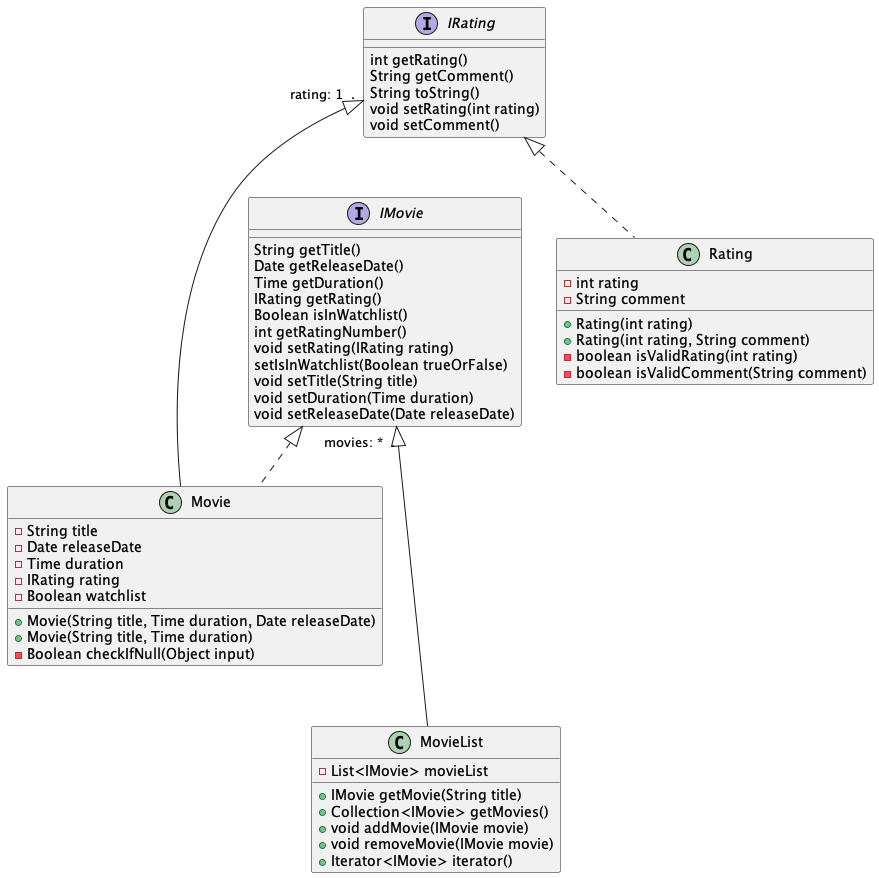

The diagram above was rendered by PlantUML. Its source (embedded in the PNG):
@startuml "core-class-diagran"


interface IMovie {
    String getTitle()
    Date getReleaseDate()
    Time getDuration()
    IRating getRating()
    Boolean isInWatchlist()
    int getRatingNumber()
    void setRating(IRating rating)
    setIsInWatchlist(Boolean trueOrFalse)
    void setTitle(String title)
    void setDuration(Time duration)
    void setReleaseDate(Date releaseDate)
}

class Movie {
    - String title
    - Date releaseDate
    - Time duration
    - IRating rating
    - Boolean watchlist
    + Movie(String title, Time duration, Date releaseDate)
    + Movie(String title, Time duration)
    - Boolean checkIfNull(Object input)
}

interface IRating {
    int getRating()
    String getComment()
    String toString()
    void setRating(int rating)
    void setComment()
}

class Rating {
    - int rating
    - String comment
    + Rating(int rating)
    + Rating(int rating, String comment)
    - boolean isValidRating(int rating)
    - boolean isValidComment(String comment)
}

class MovieList {
    - List<IMovie> movieList
    + IMovie getMovie(String title)
    + Collection<IMovie> getMovies()
    + void addMovie(IMovie movie)
    + void removeMovie(IMovie movie)
    + Iterator<IMovie> iterator()

}

IMovie "movies: *  ." <|--- MovieList
IRating "rating: 1  ." <|--- Movie
IMovie <|.. Movie
IRating <|.. Rating


@enduml